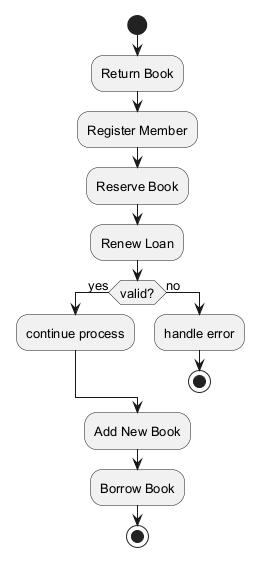

The diagram above was rendered by PlantUML. Its source (embedded in the PNG):
@startuml
skinparam defaultFontSize 13
start
:Return Book;
:Register Member;
:Reserve Book;
:Renew Loan;
if (valid?) then (yes)
:continue process;
else (no)
:handle error;
stop
endif
:Add New Book;
:Borrow Book;
stop
@enduml